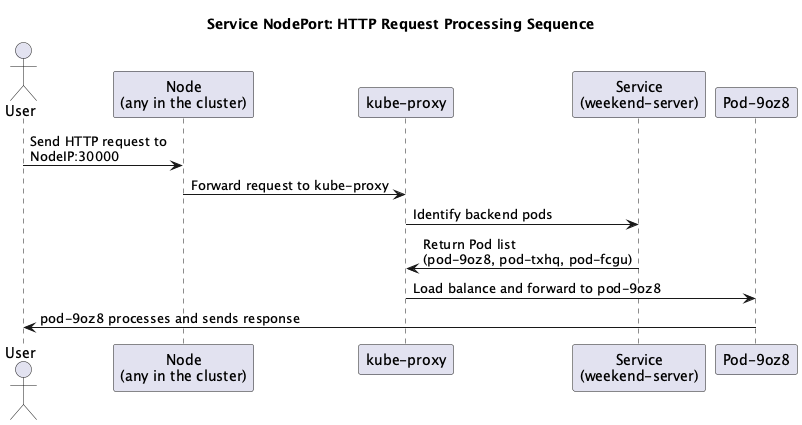

The diagram above was rendered by PlantUML. Its source (embedded in the PNG):
@startuml service-nodeport-weekend-webapp-sequence

title Service NodePort: HTTP Request Processing Sequence

actor user as "User"
participant kube_node as "Node\n(any in the cluster)"
participant kube_proxy as "kube-proxy"
participant kube_service as "Service\n(weekend-server)"
participant pod as "Pod-9oz8"

user -> kube_node: Send HTTP request to\nNodeIP:30000
kube_node -> kube_proxy: Forward request to kube-proxy
kube_proxy -> kube_service: Identify backend pods
kube_service -> kube_proxy: Return Pod list\n(pod-9oz8, pod-txhq, pod-fcgu)
kube_proxy -> pod: Load balance and forward to pod-9oz8
pod -> user: pod-9oz8 processes and sends response

@enduml